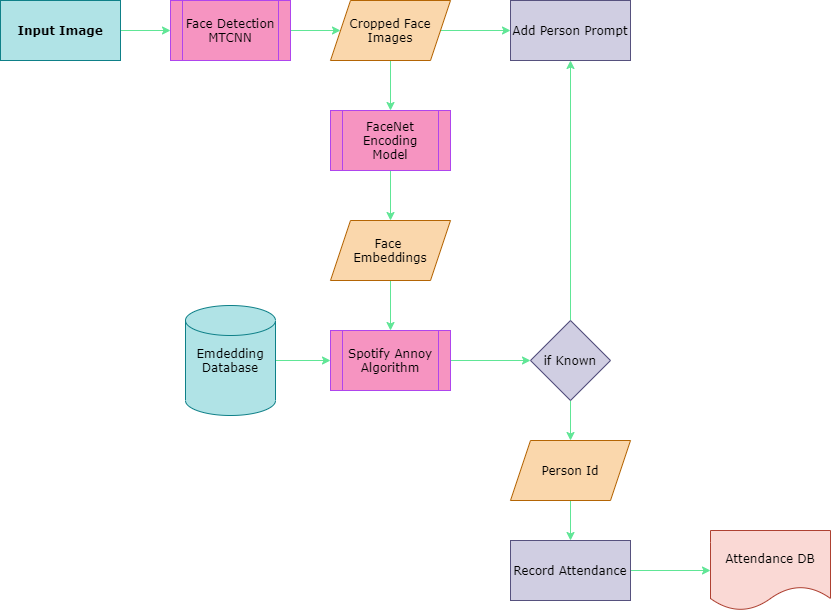

The diagram above was exported from draw.io. Its source (the exported page's mxGraphModel, read from the mxfile embedded in the PNG):
<mxGraphModel dx="723" dy="430" grid="1" gridSize="10" guides="1" tooltips="1" connect="1" arrows="1" fold="1" page="1" pageScale="1" pageWidth="1654" pageHeight="1169" math="0" shadow="0">
  <root>
    <mxCell id="0" />
    <mxCell id="1" parent="0" />
    <mxCell id="27" value="" style="edgeStyle=orthogonalEdgeStyle;curved=0;rounded=1;sketch=0;orthogonalLoop=1;jettySize=auto;html=1;strokeColor=#60E696;fillColor=#F694C1;fontFamily=Verdana;fontColor=#000000;" edge="1" parent="1" source="11" target="20">
      <mxGeometry relative="1" as="geometry" />
    </mxCell>
    <mxCell id="11" value="Input Image" style="rounded=0;whiteSpace=wrap;html=1;sketch=0;strokeColor=#0e8088;fillColor=#b0e3e6;fontStyle=1;fontFamily=Verdana;fontColor=#000000;" vertex="1" parent="1">
      <mxGeometry x="20" y="270" width="120" height="60" as="geometry" />
    </mxCell>
    <mxCell id="25" value="" style="edgeStyle=orthogonalEdgeStyle;curved=0;rounded=1;sketch=0;orthogonalLoop=1;jettySize=auto;html=1;strokeColor=#60E696;fillColor=#F694C1;fontFamily=Verdana;fontColor=#000000;" edge="1" parent="1" source="17" target="18">
      <mxGeometry relative="1" as="geometry" />
    </mxCell>
    <mxCell id="17" value="Emdedding Database" style="shape=cylinder2;whiteSpace=wrap;html=1;boundedLbl=1;backgroundOutline=1;size=15;rounded=0;sketch=0;strokeColor=#0e8088;fillColor=#b0e3e6;fontFamily=Verdana;labelBackgroundColor=none;fontColor=#000000;" vertex="1" parent="1">
      <mxGeometry x="205" y="575" width="90" height="110" as="geometry" />
    </mxCell>
    <mxCell id="43" value="" style="edgeStyle=orthogonalEdgeStyle;curved=0;rounded=1;sketch=0;orthogonalLoop=1;jettySize=auto;html=1;strokeColor=#60E696;fillColor=#F694C1;fontFamily=Verdana;fontColor=#FFFFFF;" edge="1" parent="1" source="18" target="34">
      <mxGeometry relative="1" as="geometry" />
    </mxCell>
    <mxCell id="18" value="Spotify Annoy&lt;br&gt;Algorithm" style="shape=process;whiteSpace=wrap;html=1;backgroundOutline=1;rounded=0;labelBackgroundColor=none;sketch=0;strokeColor=#AF45ED;fillColor=#F694C1;fontFamily=Verdana;fontColor=#000000;" vertex="1" parent="1">
      <mxGeometry x="350" y="600" width="120" height="60" as="geometry" />
    </mxCell>
    <mxCell id="28" value="" style="edgeStyle=orthogonalEdgeStyle;curved=0;rounded=1;sketch=0;orthogonalLoop=1;jettySize=auto;html=1;strokeColor=#60E696;fillColor=#F694C1;fontFamily=Verdana;fontColor=#000000;" edge="1" parent="1" source="20" target="23">
      <mxGeometry relative="1" as="geometry" />
    </mxCell>
    <mxCell id="20" value="Face Detection&lt;br&gt;MTCNN" style="shape=process;whiteSpace=wrap;html=1;backgroundOutline=1;rounded=0;labelBackgroundColor=none;sketch=0;strokeColor=#AF45ED;fillColor=#F694C1;fontFamily=Verdana;fontColor=#000000;" vertex="1" parent="1">
      <mxGeometry x="190" y="270" width="120" height="60" as="geometry" />
    </mxCell>
    <mxCell id="30" value="" style="edgeStyle=orthogonalEdgeStyle;curved=0;rounded=1;sketch=0;orthogonalLoop=1;jettySize=auto;html=1;strokeColor=#60E696;fillColor=#F694C1;fontFamily=Verdana;fontColor=#000000;" edge="1" parent="1" source="21" target="24">
      <mxGeometry relative="1" as="geometry" />
    </mxCell>
    <mxCell id="21" value="FaceNet Encoding Model" style="shape=process;whiteSpace=wrap;html=1;backgroundOutline=1;rounded=0;labelBackgroundColor=none;sketch=0;strokeColor=#AF45ED;fillColor=#F694C1;fontFamily=Verdana;fontColor=#000000;" vertex="1" parent="1">
      <mxGeometry x="350" y="380" width="120" height="60" as="geometry" />
    </mxCell>
    <mxCell id="29" value="" style="edgeStyle=orthogonalEdgeStyle;curved=0;rounded=1;sketch=0;orthogonalLoop=1;jettySize=auto;html=1;strokeColor=#60E696;fillColor=#F694C1;fontFamily=Verdana;fontColor=#000000;" edge="1" parent="1" source="23" target="21">
      <mxGeometry relative="1" as="geometry" />
    </mxCell>
    <mxCell id="41" value="" style="edgeStyle=orthogonalEdgeStyle;curved=0;rounded=1;sketch=0;orthogonalLoop=1;jettySize=auto;html=1;strokeColor=#60E696;fillColor=#F694C1;fontFamily=Verdana;fontColor=#FFFFFF;" edge="1" parent="1" source="23" target="37">
      <mxGeometry relative="1" as="geometry" />
    </mxCell>
    <mxCell id="23" value="&lt;font color=&quot;#000000&quot;&gt;Cropped Face Images&lt;/font&gt;" style="shape=parallelogram;perimeter=parallelogramPerimeter;whiteSpace=wrap;html=1;fixedSize=1;rounded=0;labelBackgroundColor=none;sketch=0;strokeColor=#b46504;fillColor=#fad7ac;fontFamily=Verdana;" vertex="1" parent="1">
      <mxGeometry x="350" y="270" width="120" height="60" as="geometry" />
    </mxCell>
    <mxCell id="26" value="" style="edgeStyle=orthogonalEdgeStyle;curved=0;rounded=1;sketch=0;orthogonalLoop=1;jettySize=auto;html=1;strokeColor=#60E696;fillColor=#F694C1;fontFamily=Verdana;fontColor=#000000;" edge="1" parent="1" source="24" target="18">
      <mxGeometry relative="1" as="geometry" />
    </mxCell>
    <mxCell id="24" value="&lt;font color=&quot;#000000&quot;&gt;Face &lt;br&gt;Embeddings&lt;/font&gt;" style="shape=parallelogram;perimeter=parallelogramPerimeter;whiteSpace=wrap;html=1;fixedSize=1;rounded=0;labelBackgroundColor=none;sketch=0;strokeColor=#b46504;fillColor=#fad7ac;fontFamily=Verdana;" vertex="1" parent="1">
      <mxGeometry x="350" y="490" width="120" height="60" as="geometry" />
    </mxCell>
    <mxCell id="38" value="" style="edgeStyle=orthogonalEdgeStyle;curved=0;rounded=1;sketch=0;orthogonalLoop=1;jettySize=auto;html=1;strokeColor=#60E696;fillColor=#F694C1;fontFamily=Verdana;fontColor=#000000;" edge="1" parent="1" source="34" target="37">
      <mxGeometry relative="1" as="geometry" />
    </mxCell>
    <mxCell id="47" value="" style="edgeStyle=orthogonalEdgeStyle;curved=0;rounded=1;sketch=0;orthogonalLoop=1;jettySize=auto;html=1;strokeColor=#60E696;fillColor=#F694C1;fontFamily=Verdana;fontColor=#FFFFFF;" edge="1" parent="1" source="34" target="46">
      <mxGeometry relative="1" as="geometry" />
    </mxCell>
    <mxCell id="34" value="if Known" style="rhombus;whiteSpace=wrap;html=1;rounded=0;labelBackgroundColor=none;sketch=0;strokeColor=#56517e;fillColor=#d0cee2;fontFamily=Verdana;fontColor=#000000;" vertex="1" parent="1">
      <mxGeometry x="550" y="590" width="80" height="80" as="geometry" />
    </mxCell>
    <mxCell id="37" value="Add Person Prompt" style="whiteSpace=wrap;html=1;rounded=0;fontFamily=Verdana;fontColor=#000000;strokeColor=#56517e;fillColor=#d0cee2;sketch=0;" vertex="1" parent="1">
      <mxGeometry x="530" y="270" width="120" height="60" as="geometry" />
    </mxCell>
    <mxCell id="39" value="False" style="text;html=1;strokeColor=none;fillColor=none;align=center;verticalAlign=middle;whiteSpace=wrap;rounded=0;labelBackgroundColor=none;sketch=0;fontFamily=Verdana;fontColor=#FFFFFF;" vertex="1" parent="1">
      <mxGeometry x="590" y="570" width="40" height="20" as="geometry" />
    </mxCell>
    <mxCell id="42" value="image index" style="text;html=1;strokeColor=none;fillColor=none;align=center;verticalAlign=middle;whiteSpace=wrap;rounded=0;labelBackgroundColor=none;sketch=0;fontFamily=Verdana;fontColor=#FFFFFF;" vertex="1" parent="1">
      <mxGeometry x="600" y="350" width="40" height="20" as="geometry" />
    </mxCell>
    <mxCell id="49" value="" style="edgeStyle=orthogonalEdgeStyle;curved=0;rounded=1;sketch=0;orthogonalLoop=1;jettySize=auto;html=1;strokeColor=#60E696;fillColor=#F694C1;fontFamily=Verdana;fontColor=#FFFFFF;" edge="1" parent="1" source="46" target="48">
      <mxGeometry relative="1" as="geometry" />
    </mxCell>
    <mxCell id="46" value="Person Id" style="shape=parallelogram;perimeter=parallelogramPerimeter;whiteSpace=wrap;html=1;fixedSize=1;rounded=0;fontFamily=Verdana;strokeColor=#b46504;fillColor=#fad7ac;sketch=0;fontColor=#000000;" vertex="1" parent="1">
      <mxGeometry x="530" y="710" width="120" height="60" as="geometry" />
    </mxCell>
    <mxCell id="51" value="" style="edgeStyle=orthogonalEdgeStyle;curved=0;rounded=1;sketch=0;orthogonalLoop=1;jettySize=auto;html=1;strokeColor=#60E696;fillColor=#F694C1;fontFamily=Verdana;fontColor=#000000;" edge="1" parent="1" source="48" target="50">
      <mxGeometry relative="1" as="geometry" />
    </mxCell>
    <mxCell id="48" value="Record Attendance" style="whiteSpace=wrap;html=1;rounded=0;fontFamily=Verdana;fontColor=#000000;strokeColor=#56517e;fillColor=#d0cee2;sketch=0;" vertex="1" parent="1">
      <mxGeometry x="530" y="810" width="120" height="60" as="geometry" />
    </mxCell>
    <mxCell id="50" value="Attendance DB" style="shape=document;whiteSpace=wrap;html=1;boundedLbl=1;rounded=0;fontFamily=Verdana;strokeColor=#ae4132;fillColor=#fad9d5;sketch=0;labelBackgroundColor=none;fontColor=#000000;" vertex="1" parent="1">
      <mxGeometry x="730" y="800" width="120" height="80" as="geometry" />
    </mxCell>
  </root>
</mxGraphModel>